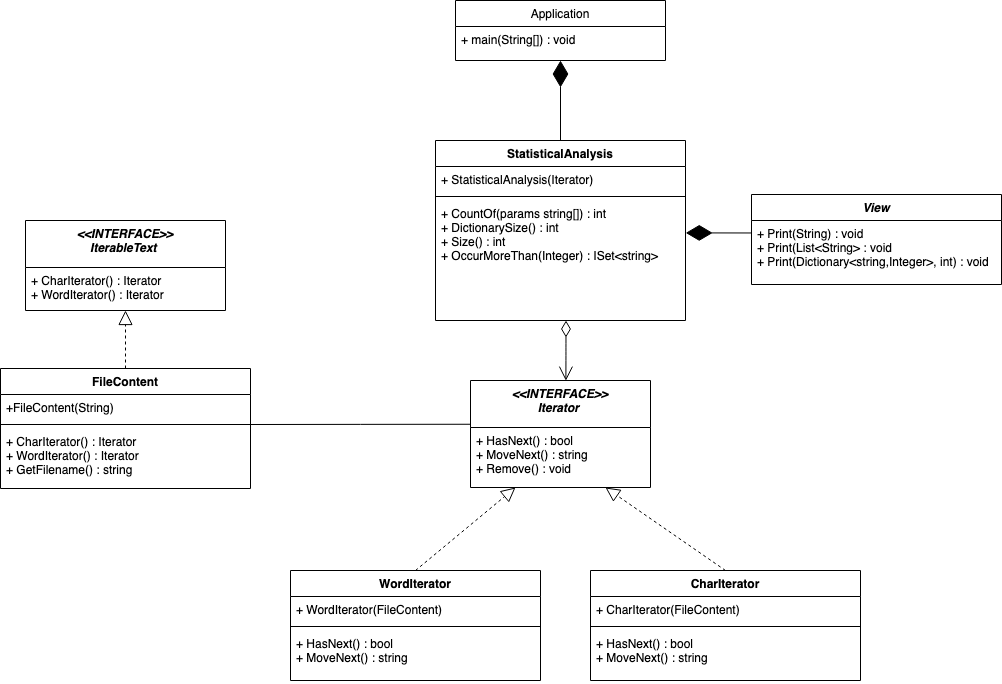

The diagram above was exported from draw.io. Its source (the exported page's mxGraphModel, read from the mxfile embedded in the PNG):
<mxGraphModel dx="2346" dy="896" grid="1" gridSize="10" guides="1" tooltips="1" connect="1" arrows="1" fold="1" page="1" pageScale="1" pageWidth="827" pageHeight="1169" math="0" shadow="0">
  <root>
    <mxCell id="WIyWlLk6GJQsqaUBKTNV-0" />
    <mxCell id="WIyWlLk6GJQsqaUBKTNV-1" parent="WIyWlLk6GJQsqaUBKTNV-0" />
    <mxCell id="zkfFHV4jXpPFQw0GAbJ--0" value="View" style="swimlane;fontStyle=3;align=center;verticalAlign=top;childLayout=stackLayout;horizontal=1;startSize=26;horizontalStack=0;resizeParent=1;resizeLast=0;collapsible=1;marginBottom=0;rounded=0;shadow=0;strokeWidth=1;" parent="WIyWlLk6GJQsqaUBKTNV-1" vertex="1">
      <mxGeometry x="501" y="444" width="250" height="90" as="geometry">
        <mxRectangle x="230" y="140" width="160" height="26" as="alternateBounds" />
      </mxGeometry>
    </mxCell>
    <mxCell id="zkfFHV4jXpPFQw0GAbJ--1" value="+ Print(String) : void &#10;+ Print(List&lt;String&gt; : void&#10;+ Print(Dictionary&lt;string,Integer&gt;, int) : void" style="text;align=left;verticalAlign=top;spacingLeft=4;spacingRight=4;overflow=hidden;rotatable=0;points=[[0,0.5],[1,0.5]];portConstraint=eastwest;" parent="zkfFHV4jXpPFQw0GAbJ--0" vertex="1">
      <mxGeometry y="26" width="250" height="64" as="geometry" />
    </mxCell>
    <mxCell id="zkfFHV4jXpPFQw0GAbJ--17" value="Application" style="swimlane;fontStyle=0;align=center;verticalAlign=top;childLayout=stackLayout;horizontal=1;startSize=26;horizontalStack=0;resizeParent=1;resizeLast=0;collapsible=1;marginBottom=0;rounded=0;shadow=0;strokeWidth=1;" parent="WIyWlLk6GJQsqaUBKTNV-1" vertex="1">
      <mxGeometry x="205" y="250" width="210" height="60" as="geometry">
        <mxRectangle x="550" y="140" width="160" height="26" as="alternateBounds" />
      </mxGeometry>
    </mxCell>
    <mxCell id="zkfFHV4jXpPFQw0GAbJ--25" value="+ main(String[]) : void" style="text;align=left;verticalAlign=top;spacingLeft=4;spacingRight=4;overflow=hidden;rotatable=0;points=[[0,0.5],[1,0.5]];portConstraint=eastwest;" parent="zkfFHV4jXpPFQw0GAbJ--17" vertex="1">
      <mxGeometry y="26" width="210" height="26" as="geometry" />
    </mxCell>
    <mxCell id="1Eb_0F3jzC5KPOI8-gQX-7" style="edgeStyle=orthogonalEdgeStyle;rounded=0;orthogonalLoop=1;jettySize=auto;html=1;exitX=0;exitY=0.25;exitDx=0;exitDy=0;entryX=1;entryY=0.5;entryDx=0;entryDy=0;startArrow=none;startFill=0;endArrow=none;endFill=0;" edge="1" parent="WIyWlLk6GJQsqaUBKTNV-1">
      <mxGeometry relative="1" as="geometry">
        <mxPoint x="220" y="673.75" as="sourcePoint" />
        <mxPoint y="674" as="targetPoint" />
        <Array as="points">
          <mxPoint x="110" y="674" />
          <mxPoint x="110" y="674" />
        </Array>
      </mxGeometry>
    </mxCell>
    <mxCell id="-SRFUn46e164YbTh1gtM-1" value="&lt;&lt;INTERFACE&gt;&gt;&#10;Iterator " style="swimlane;fontStyle=3;align=center;verticalAlign=top;childLayout=stackLayout;horizontal=1;startSize=47;horizontalStack=0;resizeParent=1;resizeLast=0;collapsible=1;marginBottom=0;rounded=0;shadow=0;strokeWidth=1;" parent="WIyWlLk6GJQsqaUBKTNV-1" vertex="1">
      <mxGeometry x="220" y="630" width="180" height="107" as="geometry">
        <mxRectangle x="230" y="140" width="160" height="26" as="alternateBounds" />
      </mxGeometry>
    </mxCell>
    <mxCell id="-SRFUn46e164YbTh1gtM-2" value="+ HasNext() : bool&#10;+ MoveNext() : string&#10;+ Remove() : void &#10;" style="text;align=left;verticalAlign=top;spacingLeft=4;spacingRight=4;overflow=hidden;rotatable=0;points=[[0,0.5],[1,0.5]];portConstraint=eastwest;" parent="-SRFUn46e164YbTh1gtM-1" vertex="1">
      <mxGeometry y="47" width="180" height="57" as="geometry" />
    </mxCell>
    <mxCell id="-SRFUn46e164YbTh1gtM-23" value="CharIterator" style="swimlane;fontStyle=1;align=center;verticalAlign=top;childLayout=stackLayout;horizontal=1;startSize=26;horizontalStack=0;resizeParent=1;resizeParentMax=0;resizeLast=0;collapsible=1;marginBottom=0;" parent="WIyWlLk6GJQsqaUBKTNV-1" vertex="1">
      <mxGeometry x="340" y="820" width="270" height="110" as="geometry" />
    </mxCell>
    <mxCell id="-SRFUn46e164YbTh1gtM-24" value="+ CharIterator(FileContent) " style="text;strokeColor=none;fillColor=none;align=left;verticalAlign=top;spacingLeft=4;spacingRight=4;overflow=hidden;rotatable=0;points=[[0,0.5],[1,0.5]];portConstraint=eastwest;" parent="-SRFUn46e164YbTh1gtM-23" vertex="1">
      <mxGeometry y="26" width="270" height="26" as="geometry" />
    </mxCell>
    <mxCell id="-SRFUn46e164YbTh1gtM-25" value="" style="line;strokeWidth=1;fillColor=none;align=left;verticalAlign=middle;spacingTop=-1;spacingLeft=3;spacingRight=3;rotatable=0;labelPosition=right;points=[];portConstraint=eastwest;" parent="-SRFUn46e164YbTh1gtM-23" vertex="1">
      <mxGeometry y="52" width="270" height="8" as="geometry" />
    </mxCell>
    <mxCell id="-SRFUn46e164YbTh1gtM-26" value="+ HasNext() : bool&#10;+ MoveNext() : string " style="text;strokeColor=none;fillColor=none;align=left;verticalAlign=top;spacingLeft=4;spacingRight=4;overflow=hidden;rotatable=0;points=[[0,0.5],[1,0.5]];portConstraint=eastwest;" parent="-SRFUn46e164YbTh1gtM-23" vertex="1">
      <mxGeometry y="60" width="270" height="50" as="geometry" />
    </mxCell>
    <mxCell id="-SRFUn46e164YbTh1gtM-27" value="WordIterator" style="swimlane;fontStyle=1;align=center;verticalAlign=top;childLayout=stackLayout;horizontal=1;startSize=26;horizontalStack=0;resizeParent=1;resizeParentMax=0;resizeLast=0;collapsible=1;marginBottom=0;" parent="WIyWlLk6GJQsqaUBKTNV-1" vertex="1">
      <mxGeometry x="40" y="820" width="250" height="110" as="geometry" />
    </mxCell>
    <mxCell id="-SRFUn46e164YbTh1gtM-28" value="+ WordIterator(FileContent) " style="text;strokeColor=none;fillColor=none;align=left;verticalAlign=top;spacingLeft=4;spacingRight=4;overflow=hidden;rotatable=0;points=[[0,0.5],[1,0.5]];portConstraint=eastwest;" parent="-SRFUn46e164YbTh1gtM-27" vertex="1">
      <mxGeometry y="26" width="250" height="26" as="geometry" />
    </mxCell>
    <mxCell id="-SRFUn46e164YbTh1gtM-29" value="" style="line;strokeWidth=1;fillColor=none;align=left;verticalAlign=middle;spacingTop=-1;spacingLeft=3;spacingRight=3;rotatable=0;labelPosition=right;points=[];portConstraint=eastwest;" parent="-SRFUn46e164YbTh1gtM-27" vertex="1">
      <mxGeometry y="52" width="250" height="8" as="geometry" />
    </mxCell>
    <mxCell id="-SRFUn46e164YbTh1gtM-30" value="+ HasNext() : bool&#10;+ MoveNext() : string " style="text;strokeColor=none;fillColor=none;align=left;verticalAlign=top;spacingLeft=4;spacingRight=4;overflow=hidden;rotatable=0;points=[[0,0.5],[1,0.5]];portConstraint=eastwest;" parent="-SRFUn46e164YbTh1gtM-27" vertex="1">
      <mxGeometry y="60" width="250" height="50" as="geometry" />
    </mxCell>
    <mxCell id="-SRFUn46e164YbTh1gtM-34" value="&lt;&lt;INTERFACE&gt;&gt;&#10;IterableText " style="swimlane;fontStyle=3;align=center;verticalAlign=top;childLayout=stackLayout;horizontal=1;startSize=47;horizontalStack=0;resizeParent=1;resizeLast=0;collapsible=1;marginBottom=0;rounded=0;shadow=0;strokeWidth=1;" parent="WIyWlLk6GJQsqaUBKTNV-1" vertex="1">
      <mxGeometry x="-225" y="470" width="200" height="90" as="geometry">
        <mxRectangle x="230" y="140" width="160" height="26" as="alternateBounds" />
      </mxGeometry>
    </mxCell>
    <mxCell id="-SRFUn46e164YbTh1gtM-35" value="+ CharIterator() : Iterator&#10;+ WordIterator() : Iterator&#10;" style="text;align=left;verticalAlign=top;spacingLeft=4;spacingRight=4;overflow=hidden;rotatable=0;points=[[0,0.5],[1,0.5]];portConstraint=eastwest;" parent="-SRFUn46e164YbTh1gtM-34" vertex="1">
      <mxGeometry y="47" width="200" height="43" as="geometry" />
    </mxCell>
    <mxCell id="-SRFUn46e164YbTh1gtM-36" value="FileContent" style="swimlane;fontStyle=1;align=center;verticalAlign=top;childLayout=stackLayout;horizontal=1;startSize=26;horizontalStack=0;resizeParent=1;resizeParentMax=0;resizeLast=0;collapsible=1;marginBottom=0;" parent="WIyWlLk6GJQsqaUBKTNV-1" vertex="1">
      <mxGeometry x="-250" y="618" width="250" height="120" as="geometry" />
    </mxCell>
    <mxCell id="-SRFUn46e164YbTh1gtM-37" value="+FileContent(String) " style="text;strokeColor=none;fillColor=none;align=left;verticalAlign=top;spacingLeft=4;spacingRight=4;overflow=hidden;rotatable=0;points=[[0,0.5],[1,0.5]];portConstraint=eastwest;" parent="-SRFUn46e164YbTh1gtM-36" vertex="1">
      <mxGeometry y="26" width="250" height="26" as="geometry" />
    </mxCell>
    <mxCell id="-SRFUn46e164YbTh1gtM-38" value="" style="line;strokeWidth=1;fillColor=none;align=left;verticalAlign=middle;spacingTop=-1;spacingLeft=3;spacingRight=3;rotatable=0;labelPosition=right;points=[];portConstraint=eastwest;" parent="-SRFUn46e164YbTh1gtM-36" vertex="1">
      <mxGeometry y="52" width="250" height="8" as="geometry" />
    </mxCell>
    <mxCell id="-SRFUn46e164YbTh1gtM-39" value="+ CharIterator() : Iterator&#10;+ WordIterator() : Iterator&#10;+ GetFilename() : string" style="text;strokeColor=none;fillColor=none;align=left;verticalAlign=top;spacingLeft=4;spacingRight=4;overflow=hidden;rotatable=0;points=[[0,0.5],[1,0.5]];portConstraint=eastwest;" parent="-SRFUn46e164YbTh1gtM-36" vertex="1">
      <mxGeometry y="60" width="250" height="60" as="geometry" />
    </mxCell>
    <mxCell id="-SRFUn46e164YbTh1gtM-40" value="StatisticalAnalysis" style="swimlane;fontStyle=1;align=center;verticalAlign=top;childLayout=stackLayout;horizontal=1;startSize=26;horizontalStack=0;resizeParent=1;resizeParentMax=0;resizeLast=0;collapsible=1;marginBottom=0;" parent="WIyWlLk6GJQsqaUBKTNV-1" vertex="1">
      <mxGeometry x="185" y="390" width="250" height="180" as="geometry" />
    </mxCell>
    <mxCell id="-SRFUn46e164YbTh1gtM-41" value="+ StatisticalAnalysis(Iterator)" style="text;strokeColor=none;fillColor=none;align=left;verticalAlign=top;spacingLeft=4;spacingRight=4;overflow=hidden;rotatable=0;points=[[0,0.5],[1,0.5]];portConstraint=eastwest;" parent="-SRFUn46e164YbTh1gtM-40" vertex="1">
      <mxGeometry y="26" width="250" height="26" as="geometry" />
    </mxCell>
    <mxCell id="-SRFUn46e164YbTh1gtM-42" value="" style="line;strokeWidth=1;fillColor=none;align=left;verticalAlign=middle;spacingTop=-1;spacingLeft=3;spacingRight=3;rotatable=0;labelPosition=right;points=[];portConstraint=eastwest;" parent="-SRFUn46e164YbTh1gtM-40" vertex="1">
      <mxGeometry y="52" width="250" height="8" as="geometry" />
    </mxCell>
    <mxCell id="-SRFUn46e164YbTh1gtM-43" value="+ CountOf(params string[]) : int &#10;+ DictionarySize() : int &#10;+ Size() : int&#10;+ OccurMoreThan(Integer) : ISet&lt;string&gt;&#10;" style="text;strokeColor=none;fillColor=none;align=left;verticalAlign=top;spacingLeft=4;spacingRight=4;overflow=hidden;rotatable=0;points=[[0,0.5],[1,0.5]];portConstraint=eastwest;" parent="-SRFUn46e164YbTh1gtM-40" vertex="1">
      <mxGeometry y="60" width="250" height="120" as="geometry" />
    </mxCell>
    <mxCell id="-SRFUn46e164YbTh1gtM-44" value="" style="endArrow=block;dashed=1;endFill=0;endSize=12;html=1;exitX=0.5;exitY=0;exitDx=0;exitDy=0;entryX=0.25;entryY=1;entryDx=0;entryDy=0;" parent="WIyWlLk6GJQsqaUBKTNV-1" source="-SRFUn46e164YbTh1gtM-27" edge="1" target="-SRFUn46e164YbTh1gtM-1">
      <mxGeometry width="160" relative="1" as="geometry">
        <mxPoint x="140" y="690" as="sourcePoint" />
        <mxPoint x="220" y="680" as="targetPoint" />
        <Array as="points" />
      </mxGeometry>
    </mxCell>
    <mxCell id="-SRFUn46e164YbTh1gtM-49" value="" style="endArrow=block;dashed=1;endFill=0;endSize=12;html=1;entryX=0.75;entryY=1;entryDx=0;entryDy=0;exitX=0.5;exitY=0;exitDx=0;exitDy=0;" parent="WIyWlLk6GJQsqaUBKTNV-1" source="-SRFUn46e164YbTh1gtM-23" target="-SRFUn46e164YbTh1gtM-1" edge="1">
      <mxGeometry width="160" relative="1" as="geometry">
        <mxPoint x="570" y="676" as="sourcePoint" />
        <mxPoint x="600" y="710" as="targetPoint" />
        <Array as="points" />
      </mxGeometry>
    </mxCell>
    <mxCell id="-SRFUn46e164YbTh1gtM-50" value="" style="endArrow=block;dashed=1;endFill=0;endSize=12;html=1;entryX=0.5;entryY=1;entryDx=0;entryDy=0;exitX=0.5;exitY=0;exitDx=0;exitDy=0;" parent="WIyWlLk6GJQsqaUBKTNV-1" edge="1" target="-SRFUn46e164YbTh1gtM-34" source="-SRFUn46e164YbTh1gtM-36">
      <mxGeometry width="160" relative="1" as="geometry">
        <mxPoint x="-580" y="545" as="sourcePoint" />
        <mxPoint x="-480" y="545" as="targetPoint" />
      </mxGeometry>
    </mxCell>
    <mxCell id="-SRFUn46e164YbTh1gtM-51" value="" style="endArrow=open;html=1;endSize=12;startArrow=diamondThin;startSize=14;startFill=0;edgeStyle=orthogonalEdgeStyle;align=left;verticalAlign=bottom;entryX=0.53;entryY=0.002;entryDx=0;entryDy=0;entryPerimeter=0;exitX=0.522;exitY=1;exitDx=0;exitDy=0;exitPerimeter=0;" parent="WIyWlLk6GJQsqaUBKTNV-1" source="-SRFUn46e164YbTh1gtM-43" target="-SRFUn46e164YbTh1gtM-1" edge="1">
      <mxGeometry x="-1" y="3" relative="1" as="geometry">
        <mxPoint x="90" y="590" as="sourcePoint" />
        <mxPoint x="250" y="590" as="targetPoint" />
      </mxGeometry>
    </mxCell>
    <mxCell id="-SRFUn46e164YbTh1gtM-52" value="" style="endArrow=diamondThin;endFill=1;endSize=24;html=1;exitX=0.5;exitY=0;exitDx=0;exitDy=0;" parent="WIyWlLk6GJQsqaUBKTNV-1" source="-SRFUn46e164YbTh1gtM-40" edge="1">
      <mxGeometry width="160" relative="1" as="geometry">
        <mxPoint x="340" y="420" as="sourcePoint" />
        <mxPoint x="310" y="310" as="targetPoint" />
      </mxGeometry>
    </mxCell>
    <mxCell id="-SRFUn46e164YbTh1gtM-53" value="" style="endArrow=diamondThin;endFill=1;endSize=24;html=1;exitX=0;exitY=0.195;exitDx=0;exitDy=0;entryX=1.001;entryY=0.27;entryDx=0;entryDy=0;entryPerimeter=0;exitPerimeter=0;" parent="WIyWlLk6GJQsqaUBKTNV-1" source="zkfFHV4jXpPFQw0GAbJ--1" target="-SRFUn46e164YbTh1gtM-43" edge="1">
      <mxGeometry width="160" relative="1" as="geometry">
        <mxPoint x="480" y="500" as="sourcePoint" />
        <mxPoint x="480" y="420" as="targetPoint" />
      </mxGeometry>
    </mxCell>
  </root>
</mxGraphModel>